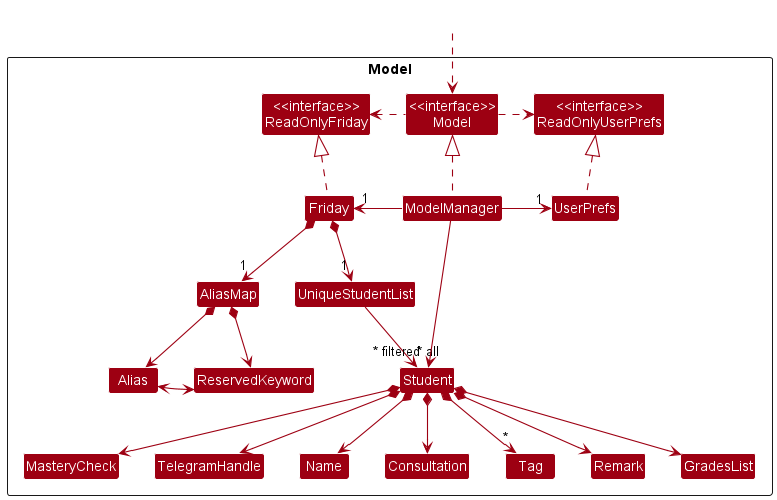

The diagram above was rendered by PlantUML. Its source (embedded in the PNG):
@startuml
!include style.puml
skinparam arrowThickness 1.1
skinparam arrowColor MODEL_COLOR
skinparam classBackgroundColor MODEL_COLOR

Package Model <<Rectangle>>{
Class "<<interface>>\nReadOnlyFriday" as ReadOnlyFriday
Class "<<interface>>\nReadOnlyUserPrefs" as ReadOnlyUserPrefs
Class "<<interface>>\nModel" as Model
Class Friday
Class ModelManager
Class UserPrefs

Class UniqueStudentList
Class Student
Class MasteryCheck
Class TelegramHandle
Class Name
Class Consultation
Class Tag
Class Remark
Class GradesList

Class AliasMap
Class Alias
Class ReservedKeyword

}

Class HiddenOutside #FFFFFF
HiddenOutside ..> Model

Friday .up.|> ReadOnlyFriday

ModelManager .up.|> Model
Model .right.> ReadOnlyUserPrefs
Model .left.> ReadOnlyFriday
ModelManager -left-> "1" Friday
ModelManager -right-> "1" UserPrefs
UserPrefs .up.|> ReadOnlyUserPrefs

Friday *--> "1" UniqueStudentList
Friday *--> "1" AliasMap
UniqueStudentList --> "~* all" Student
AliasMap *--> Alias
AliasMap *--> ReservedKeyword
Alias <--> ReservedKeyword

Student *--> Name
Student *--> TelegramHandle
Student *--> MasteryCheck
Student *--> Consultation
Student *--> "*" Tag
Student *--> Remark
Student *--> GradesList

Alias -[hidden]right-> ReservedKeyword

ModelManager -->"~* filtered" Student
@enduml